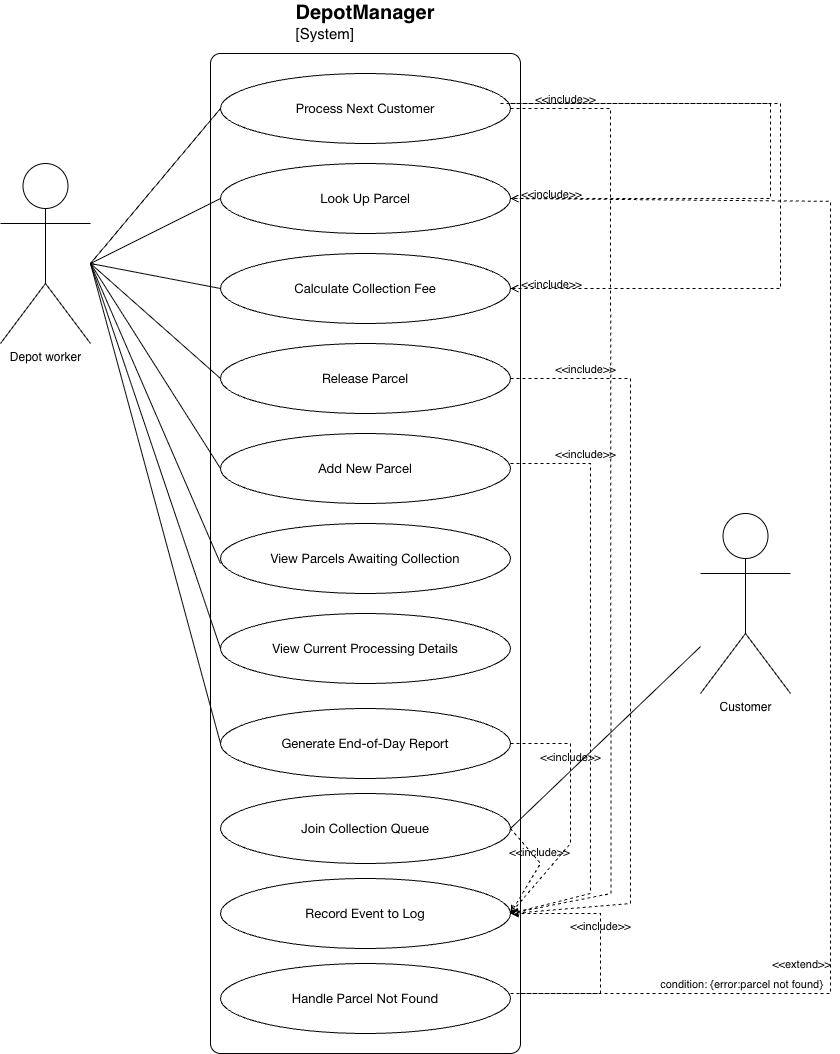

The diagram above was exported from draw.io. Its source (the exported page's mxGraphModel, read from the mxfile embedded in the PNG):
<mxGraphModel dx="701" dy="1171" grid="1" gridSize="10" guides="1" tooltips="1" connect="1" arrows="1" fold="1" page="1" pageScale="1" pageWidth="827" pageHeight="1169" background="light-dark(#FFFFFF,#FFFFFF)" math="0" shadow="0">
  <root>
    <mxCell id="0" />
    <mxCell id="1" parent="0" />
    <mxCell id="l5szNyE7MGAG9E_fIOKD-1" parent="1" style="shape=umlActor;verticalLabelPosition=bottom;verticalAlign=top;html=1;labelPerimeter=1;fillStyle=solid;perimeterSpacing=5;fontColor=#000000;" value="Depot worker&lt;div&gt;&lt;br&gt;&lt;/div&gt;" vertex="1">
      <mxGeometry height="180" width="90" x="90" y="180" as="geometry" />
    </mxCell>
    <mxCell id="l5szNyE7MGAG9E_fIOKD-13" edge="1" parent="1" source="l5szNyE7MGAG9E_fIOKD-1" style="endArrow=none;html=1;rounded=0;defaultLabelBackgroundColor=page;labelPadding=0 4;entryX=0;entryY=0.5;entryDx=0;entryDy=0;fontColor=#000000;" target="l5szNyE7MGAG9E_fIOKD-15" value="">
      <mxGeometry height="50" relative="1" width="50" x="0.0032" as="geometry">
        <Array as="points">
          <mxPoint x="180" y="280" />
        </Array>
        <mxPoint x="390" y="350" as="sourcePoint" />
        <mxPoint x="430" y="310" as="targetPoint" />
      </mxGeometry>
    </mxCell>
    <object placeholders="1" c4Name="DepotManager" c4Type="SystemScopeBoundary" c4Application="System" label="&lt;font style=&quot;font-size: 20px;&quot;&gt;&lt;b&gt;&lt;div style=&quot;text-align: left&quot;&gt;%c4Name%&lt;/div&gt;&lt;/b&gt;&lt;/font&gt;&lt;div style=&quot;text-align: left&quot;&gt;[%c4Application%]&lt;/div&gt;" id="l5szNyE7MGAG9E_fIOKD-14">
      <mxCell parent="1" style="rounded=1;fontSize=15;whiteSpace=wrap;html=1;arcSize=20;fillColor=none;strokeColor=default;fontColor=#000000;labelBackgroundColor=none;align=center;verticalAlign=bottom;labelBorderColor=none;spacingTop=0;spacing=10;metaEdit=1;rotatable=0;perimeter=rectanglePerimeter;labelPadding=0;allowArrows=0;connectable=0;expand=0;recursiveResize=0;editable=1;pointerEvents=0;absoluteArcSize=1;points=[[0.25,0,0],[0.5,0,0],[0.75,0,0],[1,0.25,0],[1,0.5,0],[1,0.75,0],[0.75,1,0],[0.5,1,0],[0.25,1,0],[0,0.75,0],[0,0.5,0],[0,0.25,0]];labelPosition=center;verticalLabelPosition=top;labelPerimeter=1;" vertex="1">
        <mxGeometry height="1000" width="310" x="300" y="70" as="geometry" />
      </mxCell>
    </object>
    <mxCell id="l5szNyE7MGAG9E_fIOKD-15" parent="1" style="ellipse;whiteSpace=wrap;html=1;fontColor=#000000;" value="&lt;p class=&quot;p1&quot; style=&quot;margin: 0px; font-style: normal; font-variant: normal; font-size-adjust: none; font-language-override: normal; font-kerning: auto; font-optical-sizing: auto; font-feature-settings: normal; font-variation-settings: normal; font-stretch: normal; font-size: 13px; line-height: normal; font-family: &amp;quot;Helvetica Neue&amp;quot;; text-align: start;&quot;&gt;Process Next Customer&lt;/p&gt;" vertex="1">
      <mxGeometry height="70" width="290" x="310" y="90" as="geometry" />
    </mxCell>
    <mxCell id="l5szNyE7MGAG9E_fIOKD-16" parent="1" style="ellipse;whiteSpace=wrap;html=1;fontColor=#000000;" value="&lt;p class=&quot;p1&quot; style=&quot;margin: 0px; font-style: normal; font-variant: normal; font-size-adjust: none; font-language-override: normal; font-kerning: auto; font-optical-sizing: auto; font-feature-settings: normal; font-variation-settings: normal; font-stretch: normal; font-size: 13px; line-height: normal; font-family: &amp;quot;Helvetica Neue&amp;quot;; text-align: start;&quot;&gt;Look Up Parcel&lt;/p&gt;" vertex="1">
      <mxGeometry height="70" width="290" x="310" y="180" as="geometry" />
    </mxCell>
    <mxCell id="l5szNyE7MGAG9E_fIOKD-17" parent="1" style="ellipse;whiteSpace=wrap;html=1;fontColor=#000000;" value="&lt;p class=&quot;p1&quot; style=&quot;margin: 0px; font-style: normal; font-variant: normal; font-size-adjust: none; font-language-override: normal; font-kerning: auto; font-optical-sizing: auto; font-feature-settings: normal; font-variation-settings: normal; font-stretch: normal; font-size: 13px; line-height: normal; font-family: &amp;quot;Helvetica Neue&amp;quot;; text-align: start;&quot;&gt;Calculate Collection Fee&lt;/p&gt;" vertex="1">
      <mxGeometry height="70" width="290" x="310" y="270" as="geometry" />
    </mxCell>
    <mxCell id="l5szNyE7MGAG9E_fIOKD-18" parent="1" style="ellipse;whiteSpace=wrap;html=1;fontColor=#000000;" value="&lt;p class=&quot;p1&quot; style=&quot;margin: 0px; font-style: normal; font-variant: normal; font-size-adjust: none; font-language-override: normal; font-kerning: auto; font-optical-sizing: auto; font-feature-settings: normal; font-variation-settings: normal; font-stretch: normal; font-size: 13px; line-height: normal; font-family: &amp;quot;Helvetica Neue&amp;quot;; text-align: start;&quot;&gt;Release Parcel&lt;/p&gt;" vertex="1">
      <mxGeometry height="70" width="290" x="310" y="360" as="geometry" />
    </mxCell>
    <mxCell id="l5szNyE7MGAG9E_fIOKD-19" parent="1" style="ellipse;whiteSpace=wrap;html=1;fontColor=#000000;" value="&lt;p class=&quot;p1&quot; style=&quot;margin: 0px; font-style: normal; font-variant: normal; font-size-adjust: none; font-language-override: normal; font-kerning: auto; font-optical-sizing: auto; font-feature-settings: normal; font-variation-settings: normal; font-stretch: normal; font-size: 13px; line-height: normal; font-family: &amp;quot;Helvetica Neue&amp;quot;; text-align: start;&quot;&gt;Add New Parcel&lt;/p&gt;" vertex="1">
      <mxGeometry height="70" width="290" x="310" y="450" as="geometry" />
    </mxCell>
    <mxCell id="l5szNyE7MGAG9E_fIOKD-20" parent="1" style="ellipse;whiteSpace=wrap;html=1;fontColor=#000000;" value="&lt;p class=&quot;p1&quot; style=&quot;margin: 0px; font-style: normal; font-variant: normal; font-size-adjust: none; font-language-override: normal; font-kerning: auto; font-optical-sizing: auto; font-feature-settings: normal; font-variation-settings: normal; font-stretch: normal; font-size: 13px; line-height: normal; font-family: &amp;quot;Helvetica Neue&amp;quot;; text-align: start;&quot;&gt;View Parcels Awaiting Collection&lt;/p&gt;" vertex="1">
      <mxGeometry height="70" width="290" x="310" y="540" as="geometry" />
    </mxCell>
    <mxCell id="l5szNyE7MGAG9E_fIOKD-21" parent="1" style="ellipse;whiteSpace=wrap;html=1;fontColor=#000000;" value="&lt;p class=&quot;p1&quot; style=&quot;margin: 0px; font-style: normal; font-variant: normal; font-size-adjust: none; font-language-override: normal; font-kerning: auto; font-optical-sizing: auto; font-feature-settings: normal; font-variation-settings: normal; font-stretch: normal; font-size: 13px; line-height: normal; font-family: &amp;quot;Helvetica Neue&amp;quot;; text-align: start;&quot;&gt;Join Collection Queue&lt;/p&gt;" vertex="1">
      <mxGeometry height="70" width="290" x="310" y="810" as="geometry" />
    </mxCell>
    <mxCell id="l5szNyE7MGAG9E_fIOKD-22" parent="1" style="ellipse;whiteSpace=wrap;html=1;fontColor=#000000;" value="&lt;p class=&quot;p1&quot; style=&quot;margin: 0px; font-style: normal; font-variant: normal; font-size-adjust: none; font-language-override: normal; font-kerning: auto; font-optical-sizing: auto; font-feature-settings: normal; font-variation-settings: normal; font-stretch: normal; font-size: 13px; line-height: normal; font-family: &amp;quot;Helvetica Neue&amp;quot;; text-align: start;&quot;&gt;Generate End-of-Day Report&lt;/p&gt;" vertex="1">
      <mxGeometry height="70" width="290" x="310" y="725" as="geometry" />
    </mxCell>
    <mxCell id="l5szNyE7MGAG9E_fIOKD-23" parent="1" style="ellipse;whiteSpace=wrap;html=1;fontColor=#000000;" value="&lt;p class=&quot;p1&quot; style=&quot;margin: 0px; font-style: normal; font-variant: normal; font-size-adjust: none; font-language-override: normal; font-kerning: auto; font-optical-sizing: auto; font-feature-settings: normal; font-variation-settings: normal; font-stretch: normal; font-size: 13px; line-height: normal; font-family: &amp;quot;Helvetica Neue&amp;quot;; text-align: start;&quot;&gt;View Current Processing Details&lt;/p&gt;" vertex="1">
      <mxGeometry height="70" width="290" x="310" y="630" as="geometry" />
    </mxCell>
    <mxCell id="l5szNyE7MGAG9E_fIOKD-24" parent="1" style="ellipse;whiteSpace=wrap;html=1;fontColor=#000000;" value="&lt;p class=&quot;p1&quot; style=&quot;margin: 0px; font-style: normal; font-variant: normal; font-size-adjust: none; font-language-override: normal; font-kerning: auto; font-optical-sizing: auto; font-feature-settings: normal; font-variation-settings: normal; font-stretch: normal; font-size: 13px; line-height: normal; font-family: &amp;quot;Helvetica Neue&amp;quot;; text-align: start;&quot;&gt;Record Event to Log&lt;/p&gt;" vertex="1">
      <mxGeometry height="70" width="290" x="310" y="895" as="geometry" />
    </mxCell>
    <mxCell id="l5szNyE7MGAG9E_fIOKD-25" parent="1" style="ellipse;whiteSpace=wrap;html=1;fontColor=#000000;" value="&lt;p class=&quot;p1&quot; style=&quot;margin: 0px; font-style: normal; font-variant: normal; font-size-adjust: none; font-language-override: normal; font-kerning: auto; font-optical-sizing: auto; font-feature-settings: normal; font-variation-settings: normal; font-stretch: normal; font-size: 13px; line-height: normal; font-family: &amp;quot;Helvetica Neue&amp;quot;; text-align: start;&quot;&gt;Handle Parcel Not Found&lt;/p&gt;" vertex="1">
      <mxGeometry height="70" width="290" x="310" y="980" as="geometry" />
    </mxCell>
    <mxCell id="l5szNyE7MGAG9E_fIOKD-26" parent="1" style="shape=umlActor;verticalLabelPosition=bottom;verticalAlign=top;html=1;labelPerimeter=1;fontColor=#000000;" value="Customer&lt;div&gt;&lt;br&gt;&lt;/div&gt;" vertex="1">
      <mxGeometry height="180" width="90" x="790" y="530" as="geometry" />
    </mxCell>
    <mxCell id="l5szNyE7MGAG9E_fIOKD-27" edge="1" parent="1" style="edgeStyle=none;html=1;endArrow=none;verticalAlign=bottom;rounded=0;defaultLabelBackgroundColor=page;labelPadding=0 4;entryX=0;entryY=0.5;entryDx=0;entryDy=0;fontColor=#000000;" target="l5szNyE7MGAG9E_fIOKD-16" value="">
      <mxGeometry relative="1" width="160" as="geometry">
        <mxPoint x="180" y="280" as="sourcePoint" />
        <mxPoint x="340" y="280" as="targetPoint" />
      </mxGeometry>
    </mxCell>
    <mxCell id="l5szNyE7MGAG9E_fIOKD-28" edge="1" parent="1" style="edgeStyle=none;html=1;endArrow=none;verticalAlign=bottom;rounded=0;defaultLabelBackgroundColor=page;labelPadding=0 4;entryX=0;entryY=0.5;entryDx=0;entryDy=0;fontColor=#000000;" target="l5szNyE7MGAG9E_fIOKD-17" value="">
      <mxGeometry relative="1" width="160" as="geometry">
        <mxPoint x="180" y="280" as="sourcePoint" />
        <mxPoint x="340" y="280" as="targetPoint" />
      </mxGeometry>
    </mxCell>
    <mxCell id="l5szNyE7MGAG9E_fIOKD-29" edge="1" parent="1" style="edgeStyle=none;html=1;endArrow=none;verticalAlign=bottom;rounded=0;defaultLabelBackgroundColor=page;labelPadding=0 4;entryX=0;entryY=0.5;entryDx=0;entryDy=0;fontColor=#000000;" target="l5szNyE7MGAG9E_fIOKD-18" value="">
      <mxGeometry relative="1" width="160" as="geometry">
        <mxPoint x="180" y="280" as="sourcePoint" />
        <mxPoint x="340" y="280" as="targetPoint" />
      </mxGeometry>
    </mxCell>
    <mxCell id="l5szNyE7MGAG9E_fIOKD-30" edge="1" parent="1" style="edgeStyle=none;html=1;endArrow=none;verticalAlign=bottom;rounded=0;defaultLabelBackgroundColor=page;labelPadding=0 4;fontColor=#000000;" value="">
      <mxGeometry relative="1" width="160" as="geometry">
        <mxPoint x="180" y="280" as="sourcePoint" />
        <mxPoint x="310" y="580" as="targetPoint" />
      </mxGeometry>
    </mxCell>
    <mxCell id="l5szNyE7MGAG9E_fIOKD-31" edge="1" parent="1" style="edgeStyle=none;html=1;endArrow=none;verticalAlign=bottom;rounded=0;defaultLabelBackgroundColor=page;labelPadding=0 4;fontColor=#000000;" value="">
      <mxGeometry relative="1" width="160" as="geometry">
        <mxPoint x="180" y="280" as="sourcePoint" />
        <mxPoint x="310" y="485" as="targetPoint" />
      </mxGeometry>
    </mxCell>
    <mxCell id="l5szNyE7MGAG9E_fIOKD-32" edge="1" parent="1" source="l5szNyE7MGAG9E_fIOKD-21" style="edgeStyle=none;html=1;endArrow=none;verticalAlign=bottom;rounded=0;defaultLabelBackgroundColor=page;labelPadding=0 4;exitX=1;exitY=0.5;exitDx=0;exitDy=0;fontColor=#000000;" target="l5szNyE7MGAG9E_fIOKD-26" value="">
      <mxGeometry relative="1" width="160" as="geometry">
        <mxPoint x="650" y="830" as="sourcePoint" />
        <mxPoint x="810" y="830" as="targetPoint" />
      </mxGeometry>
    </mxCell>
    <mxCell id="l5szNyE7MGAG9E_fIOKD-33" edge="1" parent="1" style="edgeStyle=none;html=1;endArrow=none;verticalAlign=bottom;rounded=0;defaultLabelBackgroundColor=page;labelPadding=0 4;entryX=0;entryY=0.5;entryDx=0;entryDy=0;fontColor=#000000;" target="l5szNyE7MGAG9E_fIOKD-23" value="">
      <mxGeometry relative="1" width="160" as="geometry">
        <mxPoint x="180" y="280" as="sourcePoint" />
        <mxPoint x="340" y="280" as="targetPoint" />
      </mxGeometry>
    </mxCell>
    <mxCell id="l5szNyE7MGAG9E_fIOKD-34" edge="1" parent="1" style="edgeStyle=none;html=1;endArrow=none;verticalAlign=bottom;rounded=0;defaultLabelBackgroundColor=page;labelPadding=0 4;entryX=0;entryY=0.5;entryDx=0;entryDy=0;fontColor=#000000;" target="l5szNyE7MGAG9E_fIOKD-22" value="">
      <mxGeometry relative="1" width="160" as="geometry">
        <mxPoint x="180" y="280" as="sourcePoint" />
        <mxPoint x="340" y="280" as="targetPoint" />
      </mxGeometry>
    </mxCell>
    <mxCell id="l5szNyE7MGAG9E_fIOKD-41" edge="1" parent="1" source="l5szNyE7MGAG9E_fIOKD-15" style="endArrow=open;html=1;rounded=0;align=center;verticalAlign=bottom;dashed=1;endFill=0;labelBackgroundColor=none;defaultLabelBackgroundColor=page;labelPadding=0 4;exitX=1;exitY=0.5;exitDx=0;exitDy=0;fontColor=#000000;" value="&amp;lt;&amp;lt;include&amp;gt;&amp;gt;">
      <mxGeometry relative="1" x="-0.8886" as="geometry">
        <Array as="points">
          <mxPoint x="700" y="125" />
          <mxPoint x="700.49" y="910" />
        </Array>
        <mxPoint x="580" y="125" as="sourcePoint" />
        <mxPoint x="600" y="930" as="targetPoint" />
      </mxGeometry>
    </mxCell>
    <mxCell id="l5szNyE7MGAG9E_fIOKD-42" connectable="0" parent="l5szNyE7MGAG9E_fIOKD-41" style="resizable=0;html=1;align=center;verticalAlign=top;labelBackgroundColor=none;fontColor=#000000;" value="" vertex="1">
      <mxGeometry relative="1" x="-0.8886" as="geometry" />
    </mxCell>
    <mxCell id="l5szNyE7MGAG9E_fIOKD-44" edge="1" parent="1" style="endArrow=open;html=1;rounded=0;align=center;verticalAlign=bottom;dashed=1;endFill=0;labelBackgroundColor=none;defaultLabelBackgroundColor=page;labelPadding=0 4;entryX=1;entryY=0.5;entryDx=0;entryDy=0;fontColor=#000000;" target="l5szNyE7MGAG9E_fIOKD-24" value="&amp;lt;&amp;lt;include&amp;gt;&amp;gt;">
      <mxGeometry relative="1" x="-0.804" as="geometry">
        <Array as="points">
          <mxPoint x="720" y="395" />
          <mxPoint x="720" y="920" />
        </Array>
        <mxPoint x="600" y="395" as="sourcePoint" />
        <mxPoint x="610" y="940" as="targetPoint" />
      </mxGeometry>
    </mxCell>
    <mxCell id="l5szNyE7MGAG9E_fIOKD-45" connectable="0" parent="l5szNyE7MGAG9E_fIOKD-44" style="resizable=0;html=1;align=center;verticalAlign=top;labelBackgroundColor=none;fontColor=#000000;" value="" vertex="1">
      <mxGeometry relative="1" x="-0.804" as="geometry" />
    </mxCell>
    <mxCell id="l5szNyE7MGAG9E_fIOKD-47" edge="1" parent="1" style="endArrow=open;html=1;rounded=0;align=center;verticalAlign=bottom;dashed=1;endFill=0;labelBackgroundColor=none;defaultLabelBackgroundColor=page;labelPadding=0 4;fontColor=#000000;" value="&amp;lt;&amp;lt;include&amp;gt;&amp;gt;">
      <mxGeometry relative="1" x="-0.7468" as="geometry">
        <Array as="points">
          <mxPoint x="680" y="480" />
          <mxPoint x="680" y="910" />
        </Array>
        <mxPoint x="600" y="480" as="sourcePoint" />
        <mxPoint x="600" y="930" as="targetPoint" />
      </mxGeometry>
    </mxCell>
    <mxCell id="l5szNyE7MGAG9E_fIOKD-48" connectable="0" parent="l5szNyE7MGAG9E_fIOKD-47" style="resizable=0;html=1;align=center;verticalAlign=top;labelBackgroundColor=none;fontColor=#000000;" value="" vertex="1">
      <mxGeometry relative="1" x="-0.7468" as="geometry" />
    </mxCell>
    <mxCell id="l5szNyE7MGAG9E_fIOKD-49" edge="1" parent="1" style="endArrow=open;html=1;rounded=0;align=center;verticalAlign=bottom;dashed=1;endFill=0;labelBackgroundColor=none;defaultLabelBackgroundColor=page;labelPadding=0 4;entryX=1;entryY=0.5;entryDx=0;entryDy=0;fontColor=#000000;" target="l5szNyE7MGAG9E_fIOKD-24" value="&amp;lt;&amp;lt;include&amp;gt;&amp;gt;">
      <mxGeometry relative="1" x="-0.3455" as="geometry">
        <Array as="points">
          <mxPoint x="660" y="760" />
          <mxPoint x="660" y="860" />
        </Array>
        <mxPoint x="600" y="760" as="sourcePoint" />
        <mxPoint x="660" y="920" as="targetPoint" />
      </mxGeometry>
    </mxCell>
    <mxCell id="l5szNyE7MGAG9E_fIOKD-50" connectable="0" parent="l5szNyE7MGAG9E_fIOKD-49" style="resizable=0;html=1;align=center;verticalAlign=top;labelBackgroundColor=none;fontColor=#000000;" value="" vertex="1">
      <mxGeometry relative="1" x="-0.3455" as="geometry" />
    </mxCell>
    <mxCell id="l5szNyE7MGAG9E_fIOKD-51" edge="1" parent="1" style="endArrow=open;html=1;rounded=0;align=center;verticalAlign=bottom;dashed=1;endFill=0;labelBackgroundColor=none;defaultLabelBackgroundColor=page;labelPadding=0 4;entryX=1;entryY=0.5;entryDx=0;entryDy=0;fontColor=#000000;" target="l5szNyE7MGAG9E_fIOKD-24" value="&amp;lt;&amp;lt;include&amp;gt;&amp;gt;">
      <mxGeometry relative="1" x="0.1357" as="geometry">
        <Array as="points">
          <mxPoint x="690" y="1010" />
          <mxPoint x="690" y="930" />
        </Array>
        <mxPoint x="600" y="1010" as="sourcePoint" />
        <mxPoint x="690" y="940" as="targetPoint" />
      </mxGeometry>
    </mxCell>
    <mxCell id="l5szNyE7MGAG9E_fIOKD-52" connectable="0" parent="l5szNyE7MGAG9E_fIOKD-51" style="resizable=0;html=1;align=center;verticalAlign=top;labelBackgroundColor=none;fontColor=#000000;" value="" vertex="1">
      <mxGeometry relative="1" x="0.1357" as="geometry" />
    </mxCell>
    <mxCell id="l5szNyE7MGAG9E_fIOKD-63" edge="1" parent="1" style="endArrow=open;html=1;rounded=0;align=center;verticalAlign=bottom;dashed=1;endFill=0;labelBackgroundColor=none;defaultLabelBackgroundColor=page;labelPadding=0 4;entryX=1;entryY=0.5;entryDx=0;entryDy=0;fontColor=#000000;" target="l5szNyE7MGAG9E_fIOKD-16" value="&lt;div&gt;&lt;br&gt;&lt;/div&gt;">
      <mxGeometry relative="1" x="-0.8875" as="geometry">
        <Array as="points">
          <mxPoint x="920" y="1010" />
          <mxPoint x="920" y="250" />
          <mxPoint x="920" y="217.87" />
        </Array>
        <mxPoint x="610" y="1010" as="sourcePoint" />
        <mxPoint x="610" y="217.87" as="targetPoint" />
      </mxGeometry>
    </mxCell>
    <mxCell id="l5szNyE7MGAG9E_fIOKD-64" connectable="0" parent="l5szNyE7MGAG9E_fIOKD-63" style="resizable=0;html=1;align=center;verticalAlign=top;labelBackgroundColor=none;fontColor=#000000;" value="" vertex="1">
      <mxGeometry relative="1" x="-0.8875" as="geometry" />
    </mxCell>
    <mxCell id="l5szNyE7MGAG9E_fIOKD-65" connectable="0" parent="l5szNyE7MGAG9E_fIOKD-63" style="edgeLabel;html=1;align=center;verticalAlign=middle;resizable=0;points=[];inheritText=fontFamily,fontSize,fontStyle,textOpacity,labelBorderColor,labelBorderWidth,labelBackgroundColor,defaultLabelBackgroundColor,labelPadding;labelBackgroundColor=none;defaultLabelBackgroundColor=page;labelPadding=0 4;fontColor=#000000;" value="condition: {error:parcel not found}" vertex="1">
      <mxGeometry relative="1" x="-0.4285" y="-2" as="geometry">
        <mxPoint x="-92" y="86" as="offset" />
      </mxGeometry>
    </mxCell>
    <mxCell id="l5szNyE7MGAG9E_fIOKD-66" connectable="0" parent="l5szNyE7MGAG9E_fIOKD-63" style="edgeLabel;html=1;align=center;verticalAlign=middle;resizable=0;points=[];inheritText=fontFamily,fontSize,fontStyle,textOpacity,labelBorderColor,labelBorderWidth,labelBackgroundColor,defaultLabelBackgroundColor,labelPadding;labelBackgroundColor=none;defaultLabelBackgroundColor=page;labelPadding=0 4;rotation=0;fontColor=#000000;" value="&amp;lt;&amp;lt;extend&amp;gt;&amp;gt;" vertex="1">
      <mxGeometry relative="1" x="-0.4285" y="-2" as="geometry">
        <mxPoint x="-32" y="66" as="offset" />
      </mxGeometry>
    </mxCell>
    <mxCell id="l5szNyE7MGAG9E_fIOKD-72" connectable="0" parent="l5szNyE7MGAG9E_fIOKD-63" style="edgeLabel;html=1;align=center;verticalAlign=middle;resizable=0;points=[];inheritText=fontFamily,fontSize,fontStyle,textOpacity,labelBorderColor,labelBorderWidth,labelBackgroundColor,defaultLabelBackgroundColor,labelPadding;rotation=0;labelBackgroundColor=none;defaultLabelBackgroundColor=page;labelPadding=0 4;fontColor=#000000;" value="&amp;lt;&amp;lt;include&lt;span style=&quot;background-color: transparent; color: light-dark(rgb(0, 0, 0), rgb(237, 237, 237));&quot;&gt;&amp;gt;&amp;gt;&lt;/span&gt;" vertex="1">
      <mxGeometry relative="1" x="-0.4285" y="-2" as="geometry">
        <mxPoint x="-282" y="-614" as="offset" />
      </mxGeometry>
    </mxCell>
    <mxCell id="l5szNyE7MGAG9E_fIOKD-80" connectable="0" parent="l5szNyE7MGAG9E_fIOKD-63" style="edgeLabel;html=1;align=center;verticalAlign=middle;resizable=0;points=[];inheritText=fontFamily,fontSize,fontStyle,textOpacity,labelBorderColor,labelBorderWidth,labelBackgroundColor,defaultLabelBackgroundColor,labelPadding;rotation=0;fontColor=#000000;labelBackgroundColor=none;defaultLabelBackgroundColor=page;labelPadding=0 4;" value="&amp;lt;&amp;lt;include&lt;span style=&quot;background-color: transparent; color: light-dark(rgb(0, 0, 0), rgb(237, 237, 237));&quot;&gt;&amp;gt;&amp;gt;&lt;/span&gt;" vertex="1">
      <mxGeometry relative="1" x="-0.4285" y="-2" as="geometry">
        <mxPoint x="-282" y="-704" as="offset" />
      </mxGeometry>
    </mxCell>
    <mxCell id="l5szNyE7MGAG9E_fIOKD-67" edge="1" parent="1" style="endArrow=open;html=1;rounded=0;align=center;verticalAlign=bottom;dashed=1;endFill=0;labelBackgroundColor=none;defaultLabelBackgroundColor=page;labelPadding=0 4;entryX=1;entryY=0.5;entryDx=0;entryDy=0;fontColor=#000000;" target="l5szNyE7MGAG9E_fIOKD-16" value="&lt;div&gt;&lt;br&gt;&lt;/div&gt;">
      <mxGeometry relative="1" x="-0.76" as="geometry">
        <Array as="points">
          <mxPoint x="860" y="120" />
          <mxPoint x="860" y="215" />
        </Array>
        <mxPoint x="590" y="120" as="sourcePoint" />
        <mxPoint x="760" y="390" as="targetPoint" />
      </mxGeometry>
    </mxCell>
    <mxCell id="l5szNyE7MGAG9E_fIOKD-68" connectable="0" parent="l5szNyE7MGAG9E_fIOKD-67" style="resizable=0;html=1;align=center;verticalAlign=top;labelBackgroundColor=none;fontColor=#000000;" value="" vertex="1">
      <mxGeometry relative="1" x="-0.76" as="geometry" />
    </mxCell>
    <mxCell id="l5szNyE7MGAG9E_fIOKD-70" edge="1" parent="1" style="endArrow=open;html=1;rounded=0;align=center;verticalAlign=bottom;dashed=1;endFill=0;labelBackgroundColor=none;defaultLabelBackgroundColor=page;labelPadding=0 4;entryX=1;entryY=0.5;entryDx=0;entryDy=0;fontColor=#000000;" target="l5szNyE7MGAG9E_fIOKD-17" value="&lt;div&gt;&lt;br&gt;&lt;/div&gt;">
      <mxGeometry relative="1" x="-0.7931" as="geometry">
        <Array as="points">
          <mxPoint x="870" y="120" />
          <mxPoint x="870" y="305" />
        </Array>
        <mxPoint x="600" y="120" as="sourcePoint" />
        <mxPoint x="610" y="215" as="targetPoint" />
      </mxGeometry>
    </mxCell>
    <mxCell id="l5szNyE7MGAG9E_fIOKD-71" connectable="0" parent="l5szNyE7MGAG9E_fIOKD-70" style="resizable=0;html=1;align=center;verticalAlign=top;labelBackgroundColor=none;fontColor=#000000;" value="" vertex="1">
      <mxGeometry relative="1" x="-0.7931" as="geometry" />
    </mxCell>
    <mxCell id="l5szNyE7MGAG9E_fIOKD-74" edge="1" parent="1" source="l5szNyE7MGAG9E_fIOKD-21" style="endArrow=open;html=1;rounded=0;align=center;verticalAlign=bottom;dashed=1;endFill=0;labelBackgroundColor=none;defaultLabelBackgroundColor=page;labelPadding=0 4;entryX=1;entryY=0.5;entryDx=0;entryDy=0;fontColor=#000000;exitX=1;exitY=0.5;exitDx=0;exitDy=0;" target="l5szNyE7MGAG9E_fIOKD-24" value="&amp;lt;&amp;lt;include&amp;gt;&amp;gt;">
      <mxGeometry relative="1" x="-0.1662" as="geometry">
        <Array as="points">
          <mxPoint x="630" y="880" />
        </Array>
        <mxPoint x="660" y="880" as="sourcePoint" />
        <mxPoint x="660" y="1050" as="targetPoint" />
      </mxGeometry>
    </mxCell>
    <mxCell id="l5szNyE7MGAG9E_fIOKD-75" connectable="0" parent="l5szNyE7MGAG9E_fIOKD-74" style="resizable=0;html=1;align=center;verticalAlign=top;labelBackgroundColor=none;fontColor=#000000;" value="" vertex="1">
      <mxGeometry relative="1" x="-0.1662" as="geometry" />
    </mxCell>
  </root>
</mxGraphModel>